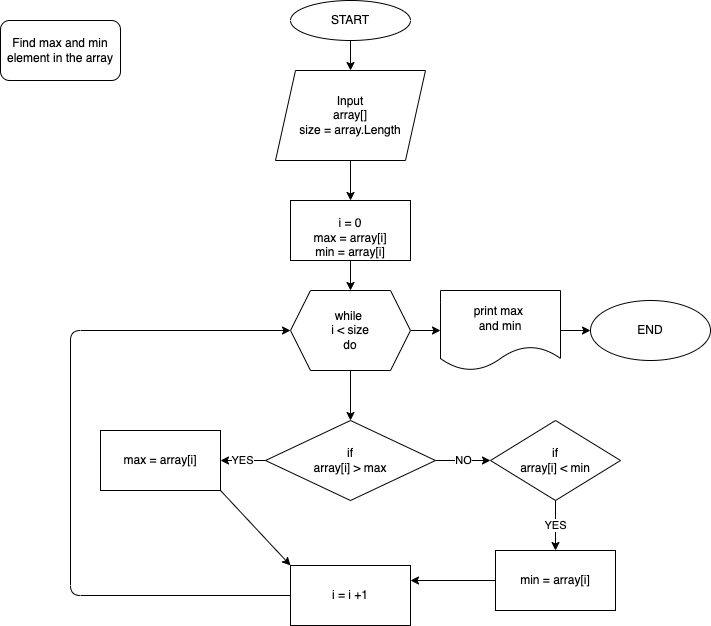

The diagram above was exported from draw.io. Its source (the exported page's mxGraphModel, read from the mxfile embedded in the PNG):
<mxGraphModel dx="842" dy="364" grid="1" gridSize="10" guides="1" tooltips="1" connect="1" arrows="1" fold="1" page="1" pageScale="1" pageWidth="827" pageHeight="1169" math="0" shadow="0">
  <root>
    <mxCell id="0" />
    <mxCell id="1" parent="0" />
    <mxCell id="2" value="Find max and min element in the array" style="rounded=1;whiteSpace=wrap;html=1;" vertex="1" parent="1">
      <mxGeometry x="20" y="40" width="120" height="60" as="geometry" />
    </mxCell>
    <mxCell id="5" value="" style="edgeStyle=none;html=1;" edge="1" parent="1" source="3" target="4">
      <mxGeometry relative="1" as="geometry" />
    </mxCell>
    <mxCell id="3" value="START" style="ellipse;whiteSpace=wrap;html=1;" vertex="1" parent="1">
      <mxGeometry x="310" y="20" width="120" height="40" as="geometry" />
    </mxCell>
    <mxCell id="7" value="" style="edgeStyle=none;html=1;" edge="1" parent="1" source="4" target="6">
      <mxGeometry relative="1" as="geometry" />
    </mxCell>
    <mxCell id="4" value="Input&lt;br&gt;array[]&lt;br&gt;size = array.Length" style="shape=parallelogram;perimeter=parallelogramPerimeter;whiteSpace=wrap;html=1;fixedSize=1;" vertex="1" parent="1">
      <mxGeometry x="295" y="90" width="150" height="90" as="geometry" />
    </mxCell>
    <mxCell id="9" style="edgeStyle=none;html=1;exitX=0.5;exitY=1;exitDx=0;exitDy=0;entryX=0.5;entryY=0;entryDx=0;entryDy=0;" edge="1" parent="1" source="6" target="8">
      <mxGeometry relative="1" as="geometry" />
    </mxCell>
    <mxCell id="6" value="&lt;br&gt;i = 0&lt;br&gt;max = array[i]&lt;br&gt;min = array[i]&lt;br&gt;" style="whiteSpace=wrap;html=1;" vertex="1" parent="1">
      <mxGeometry x="310" y="220" width="120" height="60" as="geometry" />
    </mxCell>
    <mxCell id="11" value="" style="edgeStyle=none;html=1;" edge="1" parent="1" source="8" target="10">
      <mxGeometry relative="1" as="geometry" />
    </mxCell>
    <mxCell id="25" value="" style="edgeStyle=none;html=1;" edge="1" parent="1" source="8" target="24">
      <mxGeometry relative="1" as="geometry" />
    </mxCell>
    <mxCell id="8" value="while&amp;nbsp;&lt;br&gt;i &amp;lt; size&lt;br&gt;do" style="shape=hexagon;perimeter=hexagonPerimeter2;whiteSpace=wrap;html=1;fixedSize=1;" vertex="1" parent="1">
      <mxGeometry x="310" y="310" width="120" height="80" as="geometry" />
    </mxCell>
    <mxCell id="13" value="YES" style="edgeStyle=none;html=1;" edge="1" parent="1" source="10" target="12">
      <mxGeometry relative="1" as="geometry" />
    </mxCell>
    <mxCell id="17" value="NO" style="edgeStyle=none;html=1;" edge="1" parent="1" source="10" target="16">
      <mxGeometry relative="1" as="geometry" />
    </mxCell>
    <mxCell id="10" value="if&lt;br&gt;array[i] &amp;gt; max" style="rhombus;whiteSpace=wrap;html=1;" vertex="1" parent="1">
      <mxGeometry x="285" y="440" width="170" height="80" as="geometry" />
    </mxCell>
    <mxCell id="22" style="edgeStyle=none;html=1;exitX=1;exitY=1;exitDx=0;exitDy=0;entryX=0;entryY=0;entryDx=0;entryDy=0;" edge="1" parent="1" source="12" target="20">
      <mxGeometry relative="1" as="geometry" />
    </mxCell>
    <mxCell id="12" value="max = array[i]" style="whiteSpace=wrap;html=1;" vertex="1" parent="1">
      <mxGeometry x="120" y="450" width="120" height="60" as="geometry" />
    </mxCell>
    <mxCell id="19" value="YES" style="edgeStyle=none;html=1;" edge="1" parent="1" source="16" target="18">
      <mxGeometry relative="1" as="geometry" />
    </mxCell>
    <mxCell id="16" value="if&lt;br&gt;array[i] &amp;lt; min" style="rhombus;whiteSpace=wrap;html=1;" vertex="1" parent="1">
      <mxGeometry x="510" y="440" width="130" height="80" as="geometry" />
    </mxCell>
    <mxCell id="21" style="edgeStyle=none;html=1;exitX=0;exitY=0.5;exitDx=0;exitDy=0;entryX=1;entryY=0.25;entryDx=0;entryDy=0;" edge="1" parent="1" source="18" target="20">
      <mxGeometry relative="1" as="geometry" />
    </mxCell>
    <mxCell id="18" value="min = array[i]" style="whiteSpace=wrap;html=1;" vertex="1" parent="1">
      <mxGeometry x="515" y="570" width="120" height="60" as="geometry" />
    </mxCell>
    <mxCell id="23" style="edgeStyle=none;html=1;exitX=0;exitY=0.5;exitDx=0;exitDy=0;entryX=0;entryY=0.5;entryDx=0;entryDy=0;" edge="1" parent="1" source="20" target="8">
      <mxGeometry relative="1" as="geometry">
        <Array as="points">
          <mxPoint x="90" y="615" />
          <mxPoint x="90" y="350" />
        </Array>
      </mxGeometry>
    </mxCell>
    <mxCell id="20" value="i = i +1" style="rounded=0;whiteSpace=wrap;html=1;" vertex="1" parent="1">
      <mxGeometry x="310" y="585" width="120" height="60" as="geometry" />
    </mxCell>
    <mxCell id="27" value="" style="edgeStyle=none;html=1;" edge="1" parent="1" source="24" target="26">
      <mxGeometry relative="1" as="geometry" />
    </mxCell>
    <mxCell id="24" value="print max&amp;nbsp;&lt;br&gt;and min" style="shape=document;whiteSpace=wrap;html=1;boundedLbl=1;" vertex="1" parent="1">
      <mxGeometry x="460" y="310" width="120" height="80" as="geometry" />
    </mxCell>
    <mxCell id="26" value="END" style="ellipse;whiteSpace=wrap;html=1;" vertex="1" parent="1">
      <mxGeometry x="610" y="320" width="120" height="60" as="geometry" />
    </mxCell>
  </root>
</mxGraphModel>